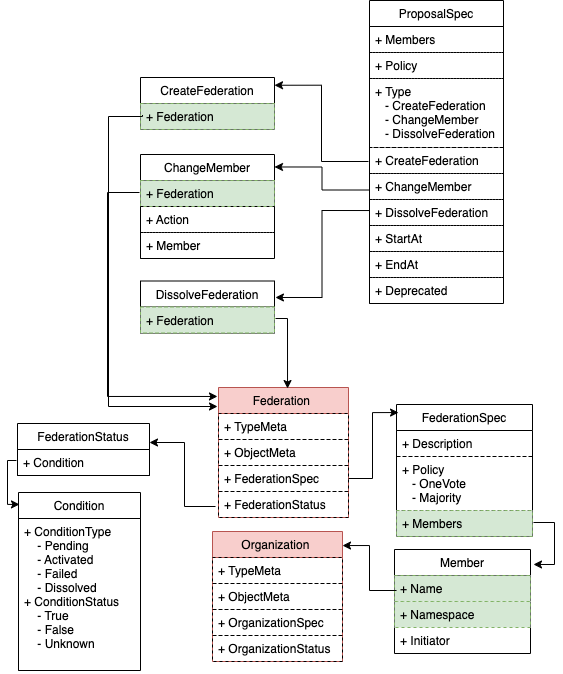

The diagram above was exported from draw.io. Its source (the exported page's mxGraphModel, read from the mxfile embedded in the PNG):
<mxGraphModel dx="2301" dy="1141" grid="0" gridSize="10" guides="1" tooltips="1" connect="0" arrows="0" fold="1" page="0" pageScale="1" pageWidth="827" pageHeight="1169" background="none" math="0" shadow="0">
  <root>
    <mxCell id="0" />
    <mxCell id="1" parent="0" />
    <mxCell id="13" value="FederationSpec" style="swimlane;fontStyle=0;childLayout=stackLayout;horizontal=1;startSize=26;fillColor=none;horizontalStack=0;resizeParent=1;resizeParentMax=0;resizeLast=0;collapsible=1;marginBottom=0;rounded=0;shadow=0;comic=0;swimlaneLine=1;glass=0;swimlaneFillColor=none;" parent="1" vertex="1">
      <mxGeometry x="-792" y="154" width="136" height="132" as="geometry">
        <mxRectangle x="110" y="120" width="90" height="26" as="alternateBounds" />
      </mxGeometry>
    </mxCell>
    <mxCell id="KDWJucEkSN8olWHDvFnU-158" value="+ Description" style="text;strokeColor=#000000;fillColor=none;align=left;verticalAlign=top;spacingLeft=4;spacingRight=4;overflow=hidden;rotatable=0;points=[[0,0.5],[1,0.5]];portConstraint=eastwest;rounded=0;dashed=1;glass=0;" parent="13" vertex="1">
      <mxGeometry y="26" width="136" height="26" as="geometry" />
    </mxCell>
    <mxCell id="KDWJucEkSN8olWHDvFnU-159" value="+ Policy&#10;   - OneVote&#10;   - Majority" style="text;strokeColor=#000000;fillColor=none;align=left;verticalAlign=top;spacingLeft=4;spacingRight=4;overflow=hidden;rotatable=0;points=[[0,0.5],[1,0.5]];portConstraint=eastwest;rounded=0;dashed=1;glass=0;" parent="13" vertex="1">
      <mxGeometry y="52" width="136" height="54" as="geometry" />
    </mxCell>
    <mxCell id="25" value="+ Members" style="text;strokeColor=#82b366;fillColor=#d5e8d4;align=left;verticalAlign=top;spacingLeft=4;spacingRight=4;overflow=hidden;rotatable=0;points=[[0,0.5],[1,0.5]];portConstraint=eastwest;rounded=0;dashed=1;glass=0;" parent="13" vertex="1">
      <mxGeometry y="106" width="136" height="26" as="geometry" />
    </mxCell>
    <mxCell id="46" value="ProposalSpec" style="swimlane;fontStyle=0;childLayout=stackLayout;horizontal=1;startSize=26;fillColor=none;horizontalStack=0;resizeParent=1;resizeParentMax=0;resizeLast=0;collapsible=1;marginBottom=0;rounded=0;shadow=0;comic=0;swimlaneLine=1;glass=0;swimlaneFillColor=none;" parent="1" vertex="1">
      <mxGeometry x="-819" y="-250" width="134" height="303" as="geometry">
        <mxRectangle x="110" y="120" width="90" height="26" as="alternateBounds" />
      </mxGeometry>
    </mxCell>
    <mxCell id="xBcwDLasngzOUOtFRYR--68" value="+ Members" style="text;strokeColor=#000000;fillColor=none;align=left;verticalAlign=top;spacingLeft=4;spacingRight=4;overflow=hidden;rotatable=0;points=[[0,0.5],[1,0.5]];portConstraint=eastwest;rounded=0;dashed=1;glass=0;" parent="46" vertex="1">
      <mxGeometry y="26" width="134" height="26" as="geometry" />
    </mxCell>
    <mxCell id="xBcwDLasngzOUOtFRYR--67" value="+ Policy" style="text;strokeColor=#000000;fillColor=none;align=left;verticalAlign=top;spacingLeft=4;spacingRight=4;overflow=hidden;rotatable=0;points=[[0,0.5],[1,0.5]];portConstraint=eastwest;rounded=0;dashed=1;glass=0;" parent="46" vertex="1">
      <mxGeometry y="52" width="134" height="26" as="geometry" />
    </mxCell>
    <mxCell id="50" value="+ Type&#10;   - CreateFederation&#10;   - ChangeMember&#10;   - DissolveFederation" style="text;strokeColor=#000000;fillColor=none;align=left;verticalAlign=top;spacingLeft=4;spacingRight=4;overflow=hidden;rotatable=0;points=[[0,0.5],[1,0.5]];portConstraint=eastwest;rounded=0;dashed=1;glass=0;" parent="46" vertex="1">
      <mxGeometry y="78" width="134" height="69" as="geometry" />
    </mxCell>
    <mxCell id="KDWJucEkSN8olWHDvFnU-233" value="+ CreateFederation&#10;" style="text;strokeColor=#000000;fillColor=none;align=left;verticalAlign=top;spacingLeft=4;spacingRight=4;overflow=hidden;rotatable=0;points=[[0,0.5],[1,0.5]];portConstraint=eastwest;rounded=0;dashed=1;glass=0;" parent="46" vertex="1">
      <mxGeometry y="147" width="134" height="26" as="geometry" />
    </mxCell>
    <mxCell id="51" value="+ ChangeMember&#10;" style="text;strokeColor=#000000;fillColor=none;align=left;verticalAlign=top;spacingLeft=4;spacingRight=4;overflow=hidden;rotatable=0;points=[[0,0.5],[1,0.5]];portConstraint=eastwest;rounded=0;dashed=1;glass=0;" parent="46" vertex="1">
      <mxGeometry y="173" width="134" height="26" as="geometry" />
    </mxCell>
    <mxCell id="KDWJucEkSN8olWHDvFnU-186" value="+ DissolveFederation" style="text;strokeColor=#000000;fillColor=none;align=left;verticalAlign=top;spacingLeft=4;spacingRight=4;overflow=hidden;rotatable=0;points=[[0,0.5],[1,0.5]];portConstraint=eastwest;rounded=0;dashed=1;glass=0;" parent="46" vertex="1">
      <mxGeometry y="199" width="134" height="26" as="geometry" />
    </mxCell>
    <mxCell id="KDWJucEkSN8olWHDvFnU-97" value="+ StartAt &#10;" style="text;strokeColor=#000000;fillColor=none;align=left;verticalAlign=top;spacingLeft=4;spacingRight=4;overflow=hidden;rotatable=0;points=[[0,0.5],[1,0.5]];portConstraint=eastwest;rounded=0;dashed=1;glass=0;" parent="46" vertex="1">
      <mxGeometry y="225" width="134" height="26" as="geometry" />
    </mxCell>
    <mxCell id="KDWJucEkSN8olWHDvFnU-190" value="+ EndAt&#10;" style="text;strokeColor=#000000;fillColor=none;align=left;verticalAlign=top;spacingLeft=4;spacingRight=4;overflow=hidden;rotatable=0;points=[[0,0.5],[1,0.5]];portConstraint=eastwest;rounded=0;dashed=1;glass=0;" parent="46" vertex="1">
      <mxGeometry y="251" width="134" height="26" as="geometry" />
    </mxCell>
    <mxCell id="KDWJucEkSN8olWHDvFnU-192" value="+ Deprecated" style="text;strokeColor=#000000;fillColor=none;align=left;verticalAlign=top;spacingLeft=4;spacingRight=4;overflow=hidden;rotatable=0;points=[[0,0.5],[1,0.5]];portConstraint=eastwest;rounded=0;dashed=1;glass=0;" parent="46" vertex="1">
      <mxGeometry y="277" width="134" height="26" as="geometry" />
    </mxCell>
    <mxCell id="58" value="Federation " style="swimlane;fontStyle=0;childLayout=stackLayout;horizontal=1;startSize=26;fillColor=#f8cecc;horizontalStack=0;resizeParent=1;resizeParentMax=0;resizeLast=0;collapsible=1;marginBottom=0;rounded=0;shadow=0;comic=0;swimlaneLine=1;glass=0;swimlaneFillColor=none;strokeColor=#b85450;" parent="1" vertex="1">
      <mxGeometry x="-970" y="137" width="130" height="130" as="geometry">
        <mxRectangle x="110" y="120" width="90" height="26" as="alternateBounds" />
      </mxGeometry>
    </mxCell>
    <mxCell id="59" value="+ TypeMeta" style="text;strokeColor=#000000;fillColor=none;align=left;verticalAlign=top;spacingLeft=4;spacingRight=4;overflow=hidden;rotatable=0;points=[[0,0.5],[1,0.5]];portConstraint=eastwest;dashed=1;rounded=0;glass=0;" parent="58" vertex="1">
      <mxGeometry y="26" width="130" height="26" as="geometry" />
    </mxCell>
    <mxCell id="60" value="+ ObjectMeta" style="text;strokeColor=#000000;fillColor=none;align=left;verticalAlign=top;spacingLeft=4;spacingRight=4;overflow=hidden;rotatable=0;points=[[0,0.5],[1,0.5]];portConstraint=eastwest;dashed=1;rounded=0;glass=0;" parent="58" vertex="1">
      <mxGeometry y="52" width="130" height="26" as="geometry" />
    </mxCell>
    <mxCell id="61" value="+ FederationSpec" style="text;strokeColor=#000000;fillColor=none;align=left;verticalAlign=top;spacingLeft=4;spacingRight=4;overflow=hidden;rotatable=0;points=[[0,0.5],[1,0.5]];portConstraint=eastwest;rounded=0;dashed=1;glass=0;" parent="58" vertex="1">
      <mxGeometry y="78" width="130" height="26" as="geometry" />
    </mxCell>
    <mxCell id="62" value="+ FederationStatus" style="text;strokeColor=#000000;fillColor=none;align=left;verticalAlign=top;spacingLeft=4;spacingRight=4;overflow=hidden;rotatable=0;points=[[0,0.5],[1,0.5]];portConstraint=eastwest;rounded=0;dashed=1;glass=0;" parent="58" vertex="1">
      <mxGeometry y="104" width="130" height="26" as="geometry" />
    </mxCell>
    <mxCell id="66" value="FederationStatus" style="swimlane;fontStyle=0;childLayout=stackLayout;horizontal=1;startSize=26;fillColor=none;horizontalStack=0;resizeParent=1;resizeParentMax=0;resizeLast=0;collapsible=1;marginBottom=0;rounded=0;shadow=0;comic=0;swimlaneLine=1;glass=0;swimlaneFillColor=none;" parent="1" vertex="1">
      <mxGeometry x="-1171" y="173" width="132" height="52" as="geometry">
        <mxRectangle x="110" y="120" width="90" height="26" as="alternateBounds" />
      </mxGeometry>
    </mxCell>
    <mxCell id="67" value="+ Condition" style="text;strokeColor=#000000;fillColor=none;align=left;verticalAlign=top;spacingLeft=4;spacingRight=4;overflow=hidden;rotatable=0;points=[[0,0.5],[1,0.5]];portConstraint=eastwest;dashed=1;rounded=0;glass=0;" parent="66" vertex="1">
      <mxGeometry y="26" width="132" height="26" as="geometry" />
    </mxCell>
    <mxCell id="KDWJucEkSN8olWHDvFnU-101" value="Organization " style="swimlane;fontStyle=0;childLayout=stackLayout;horizontal=1;startSize=26;fillColor=#f8cecc;horizontalStack=0;resizeParent=1;resizeParentMax=0;resizeLast=0;collapsible=1;marginBottom=0;rounded=0;shadow=0;comic=0;swimlaneLine=1;glass=0;swimlaneFillColor=none;strokeColor=#b85450;" parent="1" vertex="1">
      <mxGeometry x="-976" y="281" width="130" height="130" as="geometry">
        <mxRectangle x="110" y="120" width="90" height="26" as="alternateBounds" />
      </mxGeometry>
    </mxCell>
    <mxCell id="KDWJucEkSN8olWHDvFnU-102" value="+ TypeMeta" style="text;strokeColor=#000000;fillColor=none;align=left;verticalAlign=top;spacingLeft=4;spacingRight=4;overflow=hidden;rotatable=0;points=[[0,0.5],[1,0.5]];portConstraint=eastwest;dashed=1;rounded=0;glass=0;" parent="KDWJucEkSN8olWHDvFnU-101" vertex="1">
      <mxGeometry y="26" width="130" height="26" as="geometry" />
    </mxCell>
    <mxCell id="KDWJucEkSN8olWHDvFnU-103" value="+ ObjectMeta" style="text;strokeColor=#000000;fillColor=none;align=left;verticalAlign=top;spacingLeft=4;spacingRight=4;overflow=hidden;rotatable=0;points=[[0,0.5],[1,0.5]];portConstraint=eastwest;dashed=1;rounded=0;glass=0;" parent="KDWJucEkSN8olWHDvFnU-101" vertex="1">
      <mxGeometry y="52" width="130" height="26" as="geometry" />
    </mxCell>
    <mxCell id="KDWJucEkSN8olWHDvFnU-104" value="+ OrganizationSpec" style="text;strokeColor=#000000;fillColor=none;align=left;verticalAlign=top;spacingLeft=4;spacingRight=4;overflow=hidden;rotatable=0;points=[[0,0.5],[1,0.5]];portConstraint=eastwest;rounded=0;dashed=1;glass=0;" parent="KDWJucEkSN8olWHDvFnU-101" vertex="1">
      <mxGeometry y="78" width="130" height="26" as="geometry" />
    </mxCell>
    <mxCell id="KDWJucEkSN8olWHDvFnU-105" value="+ OrganizationStatus" style="text;strokeColor=#000000;fillColor=none;align=left;verticalAlign=top;spacingLeft=4;spacingRight=4;overflow=hidden;rotatable=0;points=[[0,0.5],[1,0.5]];portConstraint=eastwest;rounded=0;dashed=1;glass=0;" parent="KDWJucEkSN8olWHDvFnU-101" vertex="1">
      <mxGeometry y="104" width="130" height="26" as="geometry" />
    </mxCell>
    <mxCell id="KDWJucEkSN8olWHDvFnU-226" value="CreateFederation" style="swimlane;fontStyle=0;childLayout=stackLayout;horizontal=1;startSize=26;fillColor=none;horizontalStack=0;resizeParent=1;resizeParentMax=0;resizeLast=0;collapsible=1;marginBottom=0;rounded=0;shadow=0;comic=0;swimlaneLine=1;glass=0;swimlaneFillColor=none;" parent="1" vertex="1">
      <mxGeometry x="-1048" y="-173" width="134" height="52" as="geometry">
        <mxRectangle x="110" y="120" width="90" height="26" as="alternateBounds" />
      </mxGeometry>
    </mxCell>
    <mxCell id="KDWJucEkSN8olWHDvFnU-229" value="+ Federation" style="text;strokeColor=#82b366;fillColor=#d5e8d4;align=left;verticalAlign=top;spacingLeft=4;spacingRight=4;overflow=hidden;rotatable=0;points=[[0,0.5],[1,0.5]];portConstraint=eastwest;rounded=0;dashed=1;glass=0;" parent="KDWJucEkSN8olWHDvFnU-226" vertex="1">
      <mxGeometry y="26" width="134" height="26" as="geometry" />
    </mxCell>
    <mxCell id="KDWJucEkSN8olWHDvFnU-236" value="ChangeMember" style="swimlane;fontStyle=0;childLayout=stackLayout;horizontal=1;startSize=26;fillColor=none;horizontalStack=0;resizeParent=1;resizeParentMax=0;resizeLast=0;collapsible=1;marginBottom=0;rounded=0;shadow=0;comic=0;swimlaneLine=1;glass=0;swimlaneFillColor=none;" parent="1" vertex="1">
      <mxGeometry x="-1048" y="-96" width="134" height="104" as="geometry">
        <mxRectangle x="110" y="120" width="90" height="26" as="alternateBounds" />
      </mxGeometry>
    </mxCell>
    <mxCell id="KDWJucEkSN8olWHDvFnU-237" value="+ Federation" style="text;strokeColor=#82b366;fillColor=#d5e8d4;align=left;verticalAlign=top;spacingLeft=4;spacingRight=4;overflow=hidden;rotatable=0;points=[[0,0.5],[1,0.5]];portConstraint=eastwest;rounded=0;dashed=1;glass=0;" parent="KDWJucEkSN8olWHDvFnU-236" vertex="1">
      <mxGeometry y="26" width="134" height="26" as="geometry" />
    </mxCell>
    <mxCell id="KDWJucEkSN8olWHDvFnU-238" value="+ Action &#10;" style="text;strokeColor=#000000;fillColor=none;align=left;verticalAlign=top;spacingLeft=4;spacingRight=4;overflow=hidden;rotatable=0;points=[[0,0.5],[1,0.5]];portConstraint=eastwest;rounded=0;dashed=1;glass=0;" parent="KDWJucEkSN8olWHDvFnU-236" vertex="1">
      <mxGeometry y="52" width="134" height="26" as="geometry" />
    </mxCell>
    <mxCell id="KDWJucEkSN8olWHDvFnU-239" value="+ Member" style="text;strokeColor=#000000;fillColor=none;align=left;verticalAlign=top;spacingLeft=4;spacingRight=4;overflow=hidden;rotatable=0;points=[[0,0.5],[1,0.5]];portConstraint=eastwest;rounded=0;dashed=1;glass=0;" parent="KDWJucEkSN8olWHDvFnU-236" vertex="1">
      <mxGeometry y="78" width="134" height="26" as="geometry" />
    </mxCell>
    <mxCell id="KDWJucEkSN8olWHDvFnU-242" value="DissolveFederation" style="swimlane;fontStyle=0;childLayout=stackLayout;horizontal=1;startSize=26;fillColor=none;horizontalStack=0;resizeParent=1;resizeParentMax=0;resizeLast=0;collapsible=1;marginBottom=0;rounded=0;shadow=0;comic=0;swimlaneLine=1;glass=0;swimlaneFillColor=none;" parent="1" vertex="1">
      <mxGeometry x="-1048" y="30.5" width="134" height="52" as="geometry">
        <mxRectangle x="110" y="120" width="90" height="26" as="alternateBounds" />
      </mxGeometry>
    </mxCell>
    <mxCell id="KDWJucEkSN8olWHDvFnU-243" value="+ Federation" style="text;strokeColor=#82b366;fillColor=#d5e8d4;align=left;verticalAlign=top;spacingLeft=4;spacingRight=4;overflow=hidden;rotatable=0;points=[[0,0.5],[1,0.5]];portConstraint=eastwest;rounded=0;dashed=1;glass=0;" parent="KDWJucEkSN8olWHDvFnU-242" vertex="1">
      <mxGeometry y="26" width="134" height="26" as="geometry" />
    </mxCell>
    <mxCell id="-aO0HeFxuFXKlExwXgox-67" value="Condition" style="swimlane;fontStyle=0;childLayout=stackLayout;horizontal=1;startSize=26;fillColor=none;horizontalStack=0;resizeParent=1;resizeParentMax=0;resizeLast=0;collapsible=1;marginBottom=0;rounded=0;shadow=0;comic=0;swimlaneLine=1;glass=0;swimlaneFillColor=none;" parent="1" vertex="1">
      <mxGeometry x="-1170" y="242" width="122" height="178" as="geometry">
        <mxRectangle x="110" y="120" width="90" height="26" as="alternateBounds" />
      </mxGeometry>
    </mxCell>
    <mxCell id="-aO0HeFxuFXKlExwXgox-68" value="+ ConditionType&#10;    - Pending&#10;    - Activated&#10;    - Failed &#10;    - Dissolved&#10;+ ConditionStatus&#10;    - True&#10;    - False&#10;    - Unknown" style="text;strokeColor=#000000;fillColor=none;align=left;verticalAlign=top;spacingLeft=4;spacingRight=4;overflow=hidden;rotatable=0;points=[[0,0.5],[1,0.5]];portConstraint=eastwest;dashed=1;rounded=0;glass=0;" parent="-aO0HeFxuFXKlExwXgox-67" vertex="1">
      <mxGeometry y="26" width="122" height="152" as="geometry" />
    </mxCell>
    <mxCell id="JA708I5HQVqm8P09V9eA-67" value="" style="endArrow=classic;html=1;rounded=0;exitX=0.015;exitY=0.442;exitDx=0;exitDy=0;exitPerimeter=0;edgeStyle=orthogonalEdgeStyle;" parent="1" source="KDWJucEkSN8olWHDvFnU-229" edge="1">
      <mxGeometry width="50" height="50" relative="1" as="geometry">
        <mxPoint x="-1095" y="-137" as="sourcePoint" />
        <mxPoint x="-971" y="156" as="targetPoint" />
        <Array as="points">
          <mxPoint x="-1080" y="-134" />
          <mxPoint x="-1080" y="156" />
        </Array>
      </mxGeometry>
    </mxCell>
    <mxCell id="JA708I5HQVqm8P09V9eA-71" value="" style="endArrow=classic;html=1;rounded=0;edgeStyle=orthogonalEdgeStyle;entryX=0.531;entryY=0.008;entryDx=0;entryDy=0;entryPerimeter=0;" parent="1" target="58" edge="1">
      <mxGeometry width="50" height="50" relative="1" as="geometry">
        <mxPoint x="-913" y="68" as="sourcePoint" />
        <mxPoint x="-790" y="256" as="targetPoint" />
        <Array as="points">
          <mxPoint x="-901" y="68" />
        </Array>
      </mxGeometry>
    </mxCell>
    <mxCell id="JA708I5HQVqm8P09V9eA-72" value="" style="endArrow=classic;html=1;rounded=0;exitX=-0.023;exitY=0.577;exitDx=0;exitDy=0;exitPerimeter=0;edgeStyle=orthogonalEdgeStyle;" parent="1" source="62" target="66" edge="1">
      <mxGeometry width="50" height="50" relative="1" as="geometry">
        <mxPoint x="-969" y="296" as="sourcePoint" />
        <mxPoint x="-919" y="246" as="targetPoint" />
        <Array as="points">
          <mxPoint x="-1004" y="256" />
          <mxPoint x="-1004" y="192" />
        </Array>
      </mxGeometry>
    </mxCell>
    <mxCell id="JA708I5HQVqm8P09V9eA-73" value="" style="endArrow=classic;html=1;rounded=0;entryX=0.015;entryY=0.061;entryDx=0;entryDy=0;entryPerimeter=0;edgeStyle=orthogonalEdgeStyle;" parent="1" source="61" target="13" edge="1">
      <mxGeometry width="50" height="50" relative="1" as="geometry">
        <mxPoint x="-962.99" y="266.00199999999995" as="sourcePoint" />
        <mxPoint x="-808.952" y="114.91599999999994" as="targetPoint" />
      </mxGeometry>
    </mxCell>
    <mxCell id="JA708I5HQVqm8P09V9eA-75" value="" style="endArrow=classic;html=1;rounded=0;entryX=1;entryY=0.149;entryDx=0;entryDy=0;entryPerimeter=0;edgeStyle=orthogonalEdgeStyle;" parent="1" target="KDWJucEkSN8olWHDvFnU-226" edge="1">
      <mxGeometry width="50" height="50" relative="1" as="geometry">
        <mxPoint x="-820" y="-89" as="sourcePoint" />
        <mxPoint x="-556" y="-215" as="targetPoint" />
      </mxGeometry>
    </mxCell>
    <mxCell id="JA708I5HQVqm8P09V9eA-76" value="" style="endArrow=classic;html=1;rounded=0;exitX=0;exitY=0.635;exitDx=0;exitDy=0;exitPerimeter=0;entryX=1;entryY=0.12;entryDx=0;entryDy=0;entryPerimeter=0;edgeStyle=orthogonalEdgeStyle;" parent="1" source="51" target="KDWJucEkSN8olWHDvFnU-236" edge="1">
      <mxGeometry width="50" height="50" relative="1" as="geometry">
        <mxPoint x="-853" y="-76.01199999999994" as="sourcePoint" />
        <mxPoint x="-916.01" y="-168.00400000000002" as="targetPoint" />
      </mxGeometry>
    </mxCell>
    <mxCell id="xBcwDLasngzOUOtFRYR--69" value="" style="endArrow=classic;html=1;rounded=0;exitX=0;exitY=0.635;exitDx=0;exitDy=0;exitPerimeter=0;entryX=1.007;entryY=0.317;entryDx=0;entryDy=0;entryPerimeter=0;edgeStyle=orthogonalEdgeStyle;" parent="1" target="KDWJucEkSN8olWHDvFnU-242" edge="1">
      <mxGeometry width="50" height="50" relative="1" as="geometry">
        <mxPoint x="-819" y="-39.97000000000001" as="sourcePoint" />
        <mxPoint x="-914" y="-62.999999999999986" as="targetPoint" />
      </mxGeometry>
    </mxCell>
    <mxCell id="68" value="Member" style="swimlane;fontStyle=0;childLayout=stackLayout;horizontal=1;startSize=26;fillColor=none;horizontalStack=0;resizeParent=1;resizeParentMax=0;resizeLast=0;collapsible=1;marginBottom=0;rounded=0;shadow=0;comic=0;swimlaneLine=1;glass=0;swimlaneFillColor=none;" vertex="1" parent="1">
      <mxGeometry x="-794" y="299" width="136" height="104" as="geometry">
        <mxRectangle x="110" y="120" width="90" height="26" as="alternateBounds" />
      </mxGeometry>
    </mxCell>
    <mxCell id="69" value="+ Name" style="text;strokeColor=#82b366;fillColor=#d5e8d4;align=left;verticalAlign=top;spacingLeft=4;spacingRight=4;overflow=hidden;rotatable=0;points=[[0,0.5],[1,0.5]];portConstraint=eastwest;rounded=0;dashed=1;glass=0;" vertex="1" parent="68">
      <mxGeometry y="26" width="136" height="26" as="geometry" />
    </mxCell>
    <mxCell id="71" value="+ Namespace" style="text;strokeColor=#82b366;fillColor=#d5e8d4;align=left;verticalAlign=top;spacingLeft=4;spacingRight=4;overflow=hidden;rotatable=0;points=[[0,0.5],[1,0.5]];portConstraint=eastwest;rounded=0;dashed=1;glass=0;" vertex="1" parent="68">
      <mxGeometry y="52" width="136" height="26" as="geometry" />
    </mxCell>
    <mxCell id="72" value="+ Initiator" style="text;align=left;verticalAlign=top;spacingLeft=4;spacingRight=4;overflow=hidden;rotatable=0;points=[[0,0.5],[1,0.5]];portConstraint=eastwest;rounded=0;dashed=1;glass=0;" vertex="1" parent="68">
      <mxGeometry y="78" width="136" height="26" as="geometry" />
    </mxCell>
    <mxCell id="77" style="edgeStyle=orthogonalEdgeStyle;rounded=0;orthogonalLoop=1;jettySize=auto;html=1;entryX=1.022;entryY=0.144;entryDx=0;entryDy=0;entryPerimeter=0;" edge="1" parent="1" target="68">
      <mxGeometry relative="1" as="geometry">
        <mxPoint x="-655" y="272" as="sourcePoint" />
        <mxPoint x="-571.3499999999999" y="217.1300000000001" as="targetPoint" />
        <Array as="points">
          <mxPoint x="-634" y="272" />
          <mxPoint x="-634" y="314" />
        </Array>
      </mxGeometry>
    </mxCell>
    <mxCell id="79" value="" style="endArrow=classic;html=1;shadow=0;entryX=0.008;entryY=0.067;entryDx=0;entryDy=0;entryPerimeter=0;exitX=-0.008;exitY=0.423;exitDx=0;exitDy=0;exitPerimeter=0;edgeStyle=orthogonalEdgeStyle;rounded=0;" edge="1" parent="1" source="67" target="-aO0HeFxuFXKlExwXgox-67">
      <mxGeometry width="50" height="50" relative="1" as="geometry">
        <mxPoint x="-951" y="221" as="sourcePoint" />
        <mxPoint x="-901" y="171" as="targetPoint" />
      </mxGeometry>
    </mxCell>
    <mxCell id="80" value="" style="endArrow=classic;html=1;shadow=0;edgeStyle=elbowEdgeStyle;entryX=-0.008;entryY=0.069;entryDx=0;entryDy=0;entryPerimeter=0;rounded=0;" edge="1" parent="1" target="58">
      <mxGeometry width="50" height="50" relative="1" as="geometry">
        <mxPoint x="-1049" y="-58" as="sourcePoint" />
        <mxPoint x="-968" y="156" as="targetPoint" />
        <Array as="points">
          <mxPoint x="-1081" y="53" />
        </Array>
      </mxGeometry>
    </mxCell>
    <mxCell id="81" value="" style="endArrow=classic;html=1;rounded=0;shadow=0;exitX=0.015;exitY=0.577;exitDx=0;exitDy=0;exitPerimeter=0;entryX=1;entryY=0.108;entryDx=0;entryDy=0;entryPerimeter=0;edgeStyle=elbowEdgeStyle;" edge="1" parent="1" source="69" target="KDWJucEkSN8olWHDvFnU-101">
      <mxGeometry width="50" height="50" relative="1" as="geometry">
        <mxPoint x="-564" y="206" as="sourcePoint" />
        <mxPoint x="-514" y="156" as="targetPoint" />
      </mxGeometry>
    </mxCell>
  </root>
</mxGraphModel>